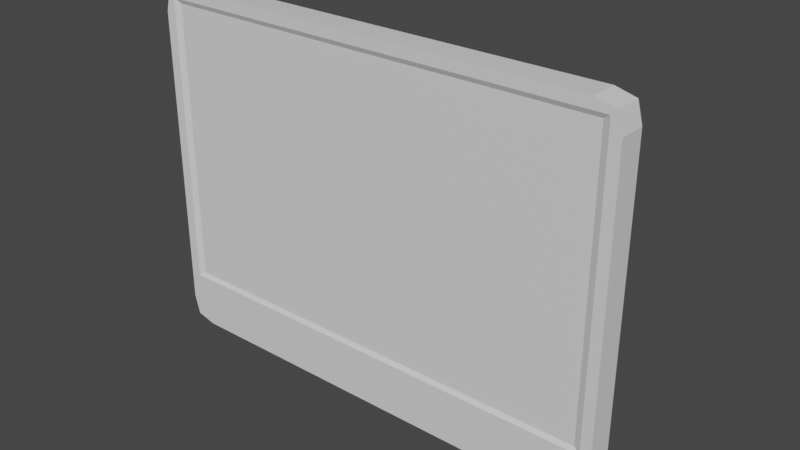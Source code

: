 # Source: flatScreenMonitor01.blend  (saved by Blender 2.82.6; exported with 4.5.12 LTS)
import bpy
from mathutils import Matrix  # noqa: F401  (used for matrix-valued properties, if any)

bpy.ops.wm.read_factory_settings(use_empty=True)
scene = bpy.context.scene
scene.name = 'Scene'

# ---- collections
col_collection = bpy.data.collections.new('Collection'); scene.collection.children.link(col_collection)

# ---- materials (node trees are filled in below, after node groups)
mat_material = bpy.data.materials.new('Material')
mat_material.alpha_threshold = 0.0
mat_material.use_transparent_shadow = False
mat_material.line_color = (0.0, 0.0, 0.0, 1.0)

# ---- material node trees
mat_material.use_nodes = True; mat_material.node_tree.nodes.clear()
_N = mat_material.node_tree.nodes; _L = mat_material.node_tree.links
n0 = _N.new('ShaderNodeOutputMaterial'); n0.name = 'Material Output'; n0.location = (300, 300)
n1 = _N.new('ShaderNodeBsdfPrincipled'); n1.name = 'Principled BSDF'; n1.location = (10, 300)
n1.distribution = 'GGX'
n1.subsurface_method = 'BURLEY'
n1.inputs[2].default_value = 0.4
n1.inputs[3].default_value = 1.45
n1.inputs[27].default_value = (0.0, 0.0, 0.0, 1.0)
n1.inputs[28].default_value = 1.0
_L.new(n1.outputs[0], n0.inputs[0])
n0.is_active_output = True

# ---- world
world_world = bpy.data.worlds.new('World'); scene.world = world_world
world_world.use_nodes = True; world_world.node_tree.nodes.clear()
_N = world_world.node_tree.nodes; _L = world_world.node_tree.links
n0 = _N.new('ShaderNodeOutputWorld'); n0.name = 'World Output'; n0.location = (300, 300)
n1 = _N.new('ShaderNodeBackground'); n1.name = 'Background'; n1.location = (10, 300)
n1.inputs[0].default_value = (0.05088, 0.05088, 0.05088, 1.0)
_L.new(n1.outputs[0], n0.inputs[0])
n0.is_active_output = True
world_world.color = (0.05088, 0.05088, 0.05088)
world_world.use_sun_shadow = False
world_world.sun_shadow_jitter_overblur = 0.0

# ---- meshes
me_flatscreenmonitor01 = bpy.data.meshes.new('flatScreenMonitor01')
me_flatscreenmonitor01.from_pydata([(0.5167, -0.0165, 0.8253), (0.5167, -0.0165, 0.06142), (0.5167, -0.077, 0.8253), (0.5167, -0.077, 0.06142), (0.5281, -0.0165, 0.7817), (0.5281, -0.077, 0.7817), (0.5281, -0.0165, 0.105), (0.5281, -0.077, 0.105), (0.4731, -0.077, 0.05), (0.4731, -0.0165, 0.8367), (0.4731, -0.0165, 0.05), (0.4731, -0.077, 0.8367), (0.5047, -0.077, 0.8132), (0.5047, -0.000543, 0.8132), (0.5047, -0.0165, 0.07347), (0.5047, -0.077, 0.07347), (0.5047, -0.000543, 0.3642), (0.5047, -0.0165, 0.3587), (-0.5167, -0.0165, 0.8253), (-0.5167, -0.0165, 0.06142), (-0.5167, -0.077, 0.8253), (-0.5167, -0.077, 0.06142), (0.0, -0.0165, 0.05), (-0.5281, -0.0165, 0.7817), (-0.5281, -0.077, 0.7817), (-0.5281, -0.0165, 0.105), (-0.5281, -0.077, 0.105), (0.0055, -0.0165, 0.07347), (-0.4731, -0.077, 0.05), (-0.4731, -0.0165, 0.8367), (-0.4731, -0.0165, 0.05), (-0.4731, -0.077, 0.8367), (-0.5047, -0.077, 0.8132), (-0.5047, -0.000543, 0.8132), (-0.5047, -0.0005428, 0.07347), (-0.5047, -0.077, 0.07347), (0.0, -0.000543, 0.3642), (0.0055, -0.0165, 0.3587), (0.0, -0.000543, 0.07347), (0.5281, -0.0165, 0.3642), (0.49, -0.0715, 0.8025), (0.49, -0.0715, 0.1775), (-0.49, -0.0715, 0.8025), (-0.49, -0.0715, 0.1775), (0.5047, -0.077, 0.1678), (-0.5047, -0.077, 0.1678), (0.49, -0.0615, 0.8025), (0.49, -0.0615, 0.1775), (-0.49, -0.0615, 0.8025), (-0.49, -0.0615, 0.1775)], [], [(10, 1, 3, 8), (4, 0, 2, 5), (13, 9, 0), (8, 28, 30, 22, 10), (13, 33, 29, 9), (44, 41, 43, 45), (42, 43, 49, 48), (4, 5, 7, 6, 39), (1, 6, 7, 3), (29, 31, 11, 9), (44, 12, 40, 41), (12, 32, 42, 40), (0, 9, 11, 2), (4, 13, 0), (27, 37, 17, 14), (30, 28, 21, 19), (23, 24, 20, 18), (33, 18, 29), (20, 32, 12, 2, 11, 31), (23, 33, 34, 25), (24, 23, 25, 26), (19, 21, 26, 25), (34, 19, 25), (22, 30, 34, 38), (32, 45, 43, 42), (18, 20, 31, 29), (30, 19, 34), (23, 18, 33), (22, 38, 27), (27, 38, 36, 37), (16, 17, 37, 36), (17, 16, 39), (44, 45, 35, 15), (40, 42, 48, 46), (41, 40, 46, 47), (46, 48, 49, 47), (41, 47, 49, 43), (27, 14, 1, 10, 22), (4, 39, 16, 13), (21, 35, 45, 32, 20, 24, 26), (3, 15, 35, 21, 28, 8), (38, 34, 33, 13, 16, 36), (17, 39, 6, 1, 14), (44, 15, 3, 7, 5, 2, 12)])
_k = set([(40, 41), (40, 42), (41, 43), (42, 43), (46, 47), (46, 48), (47, 49), (48, 49)])
me_flatscreenmonitor01.attributes.new('sharp_edge', 'BOOLEAN', 'EDGE').data.foreach_set('value', [ (min(e.vertices), max(e.vertices)) in _k for e in me_flatscreenmonitor01.edges])
_uv = me_flatscreenmonitor01.uv_layers.new(name='UVMap')
_uv.uv.foreach_set('vector', [0.3125, 0.5, 0.375, 0.5, 0.375, 0.75, 0.3125, 0.75, 0.5625, 0.5, 0.625, 0.5, 0.625, 0.75, 0.5625, 0.75, 0.5625, 0.4375, 0.625, 0.4375, 0.625, 0.5, 0.3125, 0.75, 0.3125, 0.75, 0.3125, 0.5, 0.25, 0.5, 0.3125, 0.5, 0.5625, 0.4375, 0.5625, 0.4375, 0.625, 0.4375, 0.625, 0.4375, 0.4375, 0.8125, 0.4375, 0.8125, 0.4375, 0.8125, 0.4375, 0.8125, 0.5625, 0.8125, 0.4375, 0.8125, 0.4375, 0.8125, 0.5625, 0.8125, 0.5625, 0.5, 0.5625, 0.75, 0.4375, 0.75, 0.4375, 0.5, 0.4688, 0.5, 0.375, 0.5, 0.4375, 0.5, 0.4375, 0.75, 0.375, 0.75, 0.6875, 0.5, 0.6875, 0.75, 0.6875, 0.75, 0.6875, 0.5, 0.4375, 0.8125, 0.5625, 0.8125, 0.5625, 0.8125, 0.4375, 0.8125, 0.5625, 0.8125, 0.5625, 0.8125, 0.5625, 0.8125, 0.5625, 0.8125, 0.625, 0.5, 0.6875, 0.5, 0.6875, 0.75, 0.625, 0.75, 0.5625, 0.5, 0.5625, 0.4375, 0.625, 0.5, 0.4375, 0.375, 0.4688, 0.375, 0.4688, 0.4375, 0.4375, 0.4375, 0.3125, 0.5, 0.3125, 0.75, 0.375, 0.75, 0.375, 0.5, 0.5625, 0.5, 0.5625, 0.75, 0.625, 0.75, 0.625, 0.5, 0.5625, 0.4375, 0.625, 0.5, 0.625, 0.4375, 0.625, 0.75, 0.5625, 0.8125, 0.5625, 0.8125, 0.625, 0.75, 0.625, 0.8125, 0.625, 0.8125, 0.5625, 0.5, 0.5625, 0.4375, 0.4375, 0.4375, 0.4375, 0.5, 0.5625, 0.75, 0.5625, 0.5, 0.4375, 0.5, 0.4375, 0.75, 0.375, 0.5, 0.375, 0.75, 0.4375, 0.75, 0.4375, 0.5, 0.4375, 0.4375, 0.375, 0.5, 0.4375, 0.5, 0.375, 0.375, 0.375, 0.4375, 0.4375, 0.4375, 0.4375, 0.375, 0.5625, 0.8125, 0.4375, 0.8125, 0.4375, 0.8125, 0.5625, 0.8125, 0.625, 0.5, 0.625, 0.75, 0.6875, 0.75, 0.6875, 0.5, 0.375, 0.4375, 0.375, 0.5, 0.4375, 0.4375, 0.5625, 0.5, 0.625, 0.5, 0.5625, 0.4375, 0.375, 0.375, 0.4375, 0.375, 0.4375, 0.375, 0.4375, 0.375, 0.4375, 0.375, 0.4688, 0.375, 0.4688, 0.375, 0.4688, 0.4375, 0.4688, 0.4375, 0.4688, 0.375, 0.4688, 0.375, 0.4688, 0.4375, 0.4688, 0.4375, 0.4688, 0.5, 0.4375, 0.8125, 0.4375, 0.8125, 0.4375, 0.8125, 0.4375, 0.8125, 0.5625, 0.8125, 0.5625, 0.8125, 0.5625, 0.8125, 0.5625, 0.8125, 0.4375, 0.8125, 0.5625, 0.8125, 0.5625, 0.8125, 0.4375, 0.8125, 0.5625, 0.8125, 0.5625, 0.8125, 0.4375, 0.8125, 0.4375, 0.8125, 0.4375, 0.8125, 0.4375, 0.8125, 0.4375, 0.8125, 0.4375, 0.8125, 0.4375, 0.375, 0.4375, 0.4375, 0.375, 0.5, 0.375, 0.4375, 0.375, 0.375, 0.5625, 0.5, 0.4688, 0.5, 0.4688, 0.4375, 0.5625, 0.4375, 0.375, 0.75, 0.4375, 0.8125, 0.4375, 0.8125, 0.5625, 0.8125, 0.625, 0.75, 0.5625, 0.75, 0.4375, 0.75, 0.375, 0.75, 0.4375, 0.8125, 0.4375, 0.8125, 0.375, 0.75, 0.375, 0.8125, 0.375, 0.8125, 0.4375, 0.375, 0.4375, 0.4375, 0.5625, 0.4375, 0.5625, 0.4375, 0.4688, 0.4375, 0.4688, 0.375, 0.4688, 0.4375, 0.4688, 0.5, 0.4375, 0.5, 0.375, 0.5, 0.4375, 0.4375, 0.4375, 0.8125, 0.4375, 0.8125, 0.375, 0.75, 0.4375, 0.75, 0.5625, 0.75, 0.625, 0.75, 0.5625, 0.8125])
me_flatscreenmonitor01.materials.append(mat_material)
me_flatscreenmonitor01.use_remesh_preserve_volume = False
me_flatscreenmonitor01.use_remesh_preserve_attributes = False
me_flatscreenmonitor01.use_mirror_x = True
me_flatscreenmonitor01.update()
me_flatscreenmonitor01screen = bpy.data.meshes.new('flatScreenMonitor01Screen')
me_flatscreenmonitor01screen.from_pydata([(0.49, -0.0715, 0.4905), (0.49, -0.0715, 0.8025), (0.49, -0.0715, 0.1775), (1.744e-10, -0.0715, 0.8025), (1.744e-10, -0.0715, 0.1775), (-0.49, -0.0715, 0.4905), (-0.49, -0.0715, 0.8025), (-0.49, -0.0715, 0.1775)], [], [(4, 2, 0, 1, 3, 6, 5, 7)])
_k = set([(0, 1), (0, 2), (1, 3), (2, 4), (3, 6), (4, 7), (5, 6), (5, 7)])
me_flatscreenmonitor01screen.attributes.new('sharp_edge', 'BOOLEAN', 'EDGE').data.foreach_set('value', [ (min(e.vertices), max(e.vertices)) in _k for e in me_flatscreenmonitor01screen.edges])
_uv = me_flatscreenmonitor01screen.uv_layers.new(name='UVMap')
_uv.uv.foreach_set('vector', [0.4375, 0.875, 0.4375, 0.8125, 0.5, 0.8125, 0.5625, 0.8125, 0.5625, 0.875, 0.5625, 0.8125, 0.5, 0.8125, 0.4375, 0.8125])
me_flatscreenmonitor01screen.materials.append(mat_material)
me_flatscreenmonitor01screen.use_remesh_preserve_volume = False
me_flatscreenmonitor01screen.use_remesh_preserve_attributes = False
me_flatscreenmonitor01screen.use_mirror_vertex_groups = False
me_flatscreenmonitor01screen.update()
me_flatscreenmonitor01stand = bpy.data.meshes.new('flatScreenMonitor01Stand')
me_flatscreenmonitor01stand.from_pydata([(1.759e-07, -0.02054, 0.545), (0.1369, -0.000543, 0.5139), (-0.1369, -0.000543, 0.5761), (0.1369, -0.000543, 0.5761), (-0.1369, -0.000543, 0.5139), (0.1335, 0.0385, 0.5232), (-0.1188, 0.0385, 0.5668), (0.1188, 0.0385, 0.5668), (-0.1335, 0.0385, 0.5232), (0.1331, 0.0484, 0.5219), (-0.1118, 0.0726, 0.5461), (0.1118, 0.0726, 0.5461), (-0.1331, 0.0484, 0.5219), (0.184, 0.05924, 0.292), (0.1349, 0.05515, 0.512), (-0.1164, 0.08627, 0.512), (0.1164, 0.08627, 0.512), (-0.1349, 0.05515, 0.512), (0.3168, 0.04173, 0.0818), (-0.3168, 0.1217, 0.0818), (0.3168, 0.1217, 0.0818), (-0.3168, 0.04173, 0.0818), (-0.184, 0.05924, 0.292), (-0.184, 0.1001, 0.292), (0.184, 0.1001, 0.292), (0.1369, -0.02054, 0.545), (-0.1369, -0.02054, 0.545), (0.4105, -0.01663, -3.446e-08), (-0.4105, 0.1422, 1.732e-07), (0.4105, 0.1422, -3.446e-08), (-0.4105, -0.01663, -3.446e-08), (0.3911, 0.1346, 0.03), (-0.3911, 0.1346, 0.03), (-0.3911, -0.002019, 0.03), (0.3911, -0.002019, 0.03)], [], [(0, 4, 1), (1, 25, 3, 0), (0, 3, 2), (0, 2, 26, 4), (5, 8, 12, 9), (7, 5, 9, 11), (8, 6, 10, 12), (6, 7, 11, 10), (3, 25, 1, 5, 7), (1, 4, 8, 5), (2, 3, 7, 6), (4, 26, 2, 6, 8), (12, 10, 15, 17), (10, 11, 16, 15), (9, 12, 17, 14), (11, 9, 14, 16), (13, 22, 21, 18), (24, 13, 18, 20), (22, 23, 19, 21), (23, 24, 20, 19), (32, 31, 29, 28), (15, 16, 24, 23), (17, 15, 23, 22), (16, 14, 13, 24), (14, 17, 22, 13), (29, 27, 30, 28), (34, 33, 30, 27), (33, 32, 28, 30), (31, 34, 27, 29), (20, 18, 34, 31), (21, 19, 32, 33), (18, 21, 33, 34), (19, 20, 31, 32)])
_uv = me_flatscreenmonitor01stand.uv_layers.new(name='UVMap')
_uv.uv.foreach_set('vector', [0.0, 0.0, 0.0, 0.0, 0.0, 0.0, 0.0, 0.0, 0.0, 0.0, 0.0, 0.0, 0.0, 0.0, 0.0, 0.0, 0.0, 0.0, 0.0, 0.0, 0.0, 0.0, 0.0, 0.0, 0.0, 0.0, 0.0, 0.0, 0.0, 0.0, 0.0, 0.0, 0.0, 0.0, 0.0, 0.0, 0.0, 0.0, 0.0, 0.0, 0.0, 0.0, 0.0, 0.0, 0.0, 0.0, 0.0, 0.0, 0.0, 0.0, 0.0, 0.0, 0.0, 0.0, 0.0, 0.0, 0.0, 0.0, 0.0, 0.0, 0.0, 0.0, 0.0, 0.0, 0.0, 0.0, 0.0, 0.0, 0.0, 0.0, 0.0, 0.0, 0.0, 0.0, 0.0, 0.0, 0.0, 0.0, 0.0, 0.0, 0.0, 0.0, 0.0, 0.0, 0.0, 0.0, 0.0, 0.0, 0.0, 0.0, 0.0, 0.0, 0.0, 0.0, 0.0, 0.0, 0.0, 0.0, 0.0, 0.0, 0.0, 0.0, 0.0, 0.0, 0.0, 0.0, 0.0, 0.0, 0.0, 0.0, 0.0, 0.0, 0.0, 0.0, 0.0, 0.0, 0.0, 0.0, 0.0, 0.0, 0.0, 0.0, 0.0, 0.0, 0.0, 0.0, 0.0, 0.0, 0.0, 0.0, 0.0, 0.0, 0.0, 0.0, 0.0, 0.0, 0.0, 0.0, 0.0, 0.0, 0.0, 0.0, 0.0, 0.0, 0.0, 0.0, 0.0, 0.0, 0.0, 0.0, 0.0, 0.0, 0.0, 0.0, 0.0, 0.0, 0.0, 0.0, 0.0, 0.0, 0.0, 0.0, 0.0, 0.0, 0.0, 0.0, 0.0, 0.0, 0.0, 0.0, 0.0, 0.0, 0.0, 0.0, 0.0, 0.0, 0.0, 0.0, 0.0, 0.0, 0.0, 0.0, 0.0, 0.0, 0.0, 0.0, 0.0, 0.0, 0.0, 0.0, 0.0, 0.0, 0.0, 0.0, 0.0, 0.0, 0.0, 0.0, 0.0, 0.0, 0.0, 0.0, 0.0, 0.0, 0.0, 0.0, 0.0, 0.0, 0.0, 0.0, 0.0, 0.0, 0.0, 0.0, 0.0, 0.0, 0.0, 0.0, 0.0, 0.0, 0.0, 0.0, 0.0, 0.0, 0.0, 0.0, 0.0, 0.0, 0.0, 0.0, 0.0, 0.0, 0.0, 0.0, 0.0, 0.0, 0.0, 0.0, 0.0, 0.0, 0.0, 0.0, 0.0, 0.0, 0.0, 0.0, 0.0, 0.0, 0.0, 0.0, 0.0, 0.0, 0.0, 0.0, 0.0, 0.0, 0.0, 0.0, 0.0, 0.0, 0.0, 0.0, 0.0, 0.0])
me_flatscreenmonitor01stand.materials.append(mat_material)
me_flatscreenmonitor01stand.use_remesh_preserve_volume = False
me_flatscreenmonitor01stand.use_remesh_preserve_attributes = False
me_flatscreenmonitor01stand.use_mirror_vertex_groups = False
me_flatscreenmonitor01stand.update()

# ---- objects
ob_flatscreenmonitor01 = bpy.data.objects.new('flatScreenMonitor01', me_flatscreenmonitor01)
ob_flatscreenmonitor01screen = bpy.data.objects.new('flatScreenMonitor01Screen', me_flatscreenmonitor01screen)
ob_flatscreenmonitor01stand = bpy.data.objects.new('flatScreenMonitor01Stand', me_flatscreenmonitor01stand)

# ---- transforms, parenting, visibility, modifiers, constraints
ob_flatscreenmonitor01.location = (0.0, 0.0, 0.0)
ob_flatscreenmonitor01.lock_rotations_4d = False
ob_flatscreenmonitor01.empty_display_type = 'ARROWS'
ob_flatscreenmonitor01.lineart.crease_threshold = 0.0
ob_flatscreenmonitor01.use_mesh_mirror_x = True
ob_flatscreenmonitor01screen.location = (0.0, 0.0, 0.0)
ob_flatscreenmonitor01screen.lock_rotations_4d = False
ob_flatscreenmonitor01screen.empty_display_type = 'ARROWS'
ob_flatscreenmonitor01screen.lineart.crease_threshold = 0.0
ob_flatscreenmonitor01stand.location = (0.0, 0.0, 0.0)
ob_flatscreenmonitor01stand.lock_rotations_4d = False
ob_flatscreenmonitor01stand.empty_display_type = 'ARROWS'
ob_flatscreenmonitor01stand.lineart.crease_threshold = 0.0

# ---- collection membership
col_collection.objects.link(ob_flatscreenmonitor01)
col_collection.objects.link(ob_flatscreenmonitor01screen)
col_collection.objects.link(ob_flatscreenmonitor01stand)

# ---- scene / render settings (as saved in the file)
scene.frame_start = 1; scene.frame_end = 250; scene.frame_set(1)
scene.render.engine = 'BLENDER_EEVEE_NEXT'
scene.cycles.use_denoising = False
scene.cycles.samples = 128
scene.cycles.sampling_pattern = 'TABULATED_SOBOL'
scene.cycles.use_adaptive_sampling = False
scene.cycles.use_light_tree = False
scene.view_settings.view_transform = 'Filmic'
bpy.context.view_layer.update()

# ---- added for rendering (the .blend has no active camera and no usable light): camera, sun
cam_auto = bpy.data.cameras.new('AutoCamera')
cam_auto.lens = 50.0
cam_auto.sensor_width = 36.0
cam_auto.clip_end = 1000.0
ob_auto_camera = bpy.data.objects.new('AutoCamera', cam_auto)
scene.collection.objects.link(ob_auto_camera)
ob_auto_camera.location = (1.26312, -1.48316, 1.42885)
ob_auto_camera.rotation_euler = (1.09748, -7.21219e-08, 0.694738)
scene.camera = ob_auto_camera
light_auto_sun = bpy.data.lights.new('AutoSun', 'SUN')
light_auto_sun.energy = 3.0
light_auto_sun.angle = 0.0523599
ob_auto_sun = bpy.data.objects.new('AutoSun', light_auto_sun)
scene.collection.objects.link(ob_auto_sun)
ob_auto_sun.rotation_euler = (0.872665, 0.174533, 0.523599)
bpy.context.view_layer.update()
